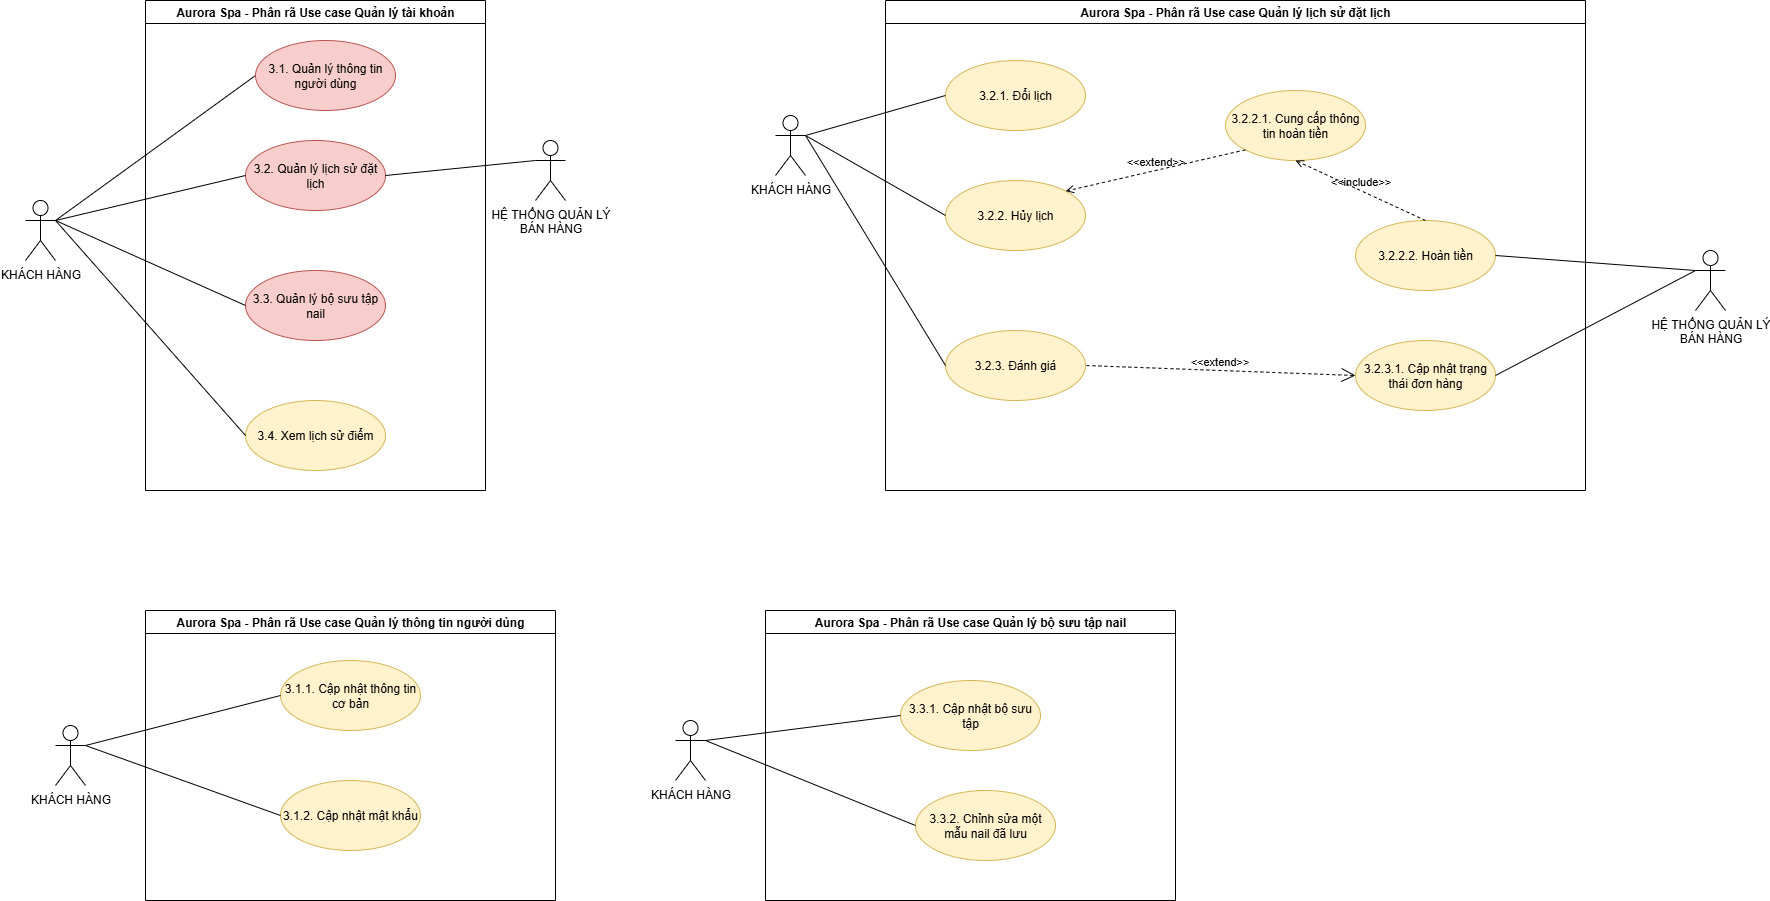

The diagram above was exported from draw.io. Its source (the exported page's mxGraphModel, read from the mxfile embedded in the PNG):
<mxGraphModel dx="1572" dy="994" grid="1" gridSize="10" guides="1" tooltips="1" connect="1" arrows="1" fold="1" page="1" pageScale="1" pageWidth="3300" pageHeight="2339" math="0" shadow="0">
  <root>
    <mxCell id="0" />
    <mxCell id="1" parent="0" />
    <mxCell id="b9dxnOF0Y82Si4T03WSa-1" value="KHÁCH HÀNG" style="shape=umlActor;verticalLabelPosition=bottom;verticalAlign=top;html=1;" parent="1" vertex="1">
      <mxGeometry x="190" y="380" width="30" height="60" as="geometry" />
    </mxCell>
    <mxCell id="6_nG5Dn9MJtHZkgpT3Hc-2" value="3.2. Quản lý lịch sử đặt lịch" style="ellipse;whiteSpace=wrap;html=1;fillColor=#f8cecc;strokeColor=#b85450;" parent="1" vertex="1">
      <mxGeometry x="410" y="320" width="140" height="70" as="geometry" />
    </mxCell>
    <mxCell id="6_nG5Dn9MJtHZkgpT3Hc-3" value="3.3. Quản lý bộ sưu tập nail" style="ellipse;whiteSpace=wrap;html=1;fillColor=#f8cecc;strokeColor=#b85450;" parent="1" vertex="1">
      <mxGeometry x="410" y="450" width="140" height="70" as="geometry" />
    </mxCell>
    <mxCell id="hiiNXVB2otsrH7IFThJa-3" value="HỆ THỐNG QUẢN LÝ&lt;div&gt;BÁN HÀNG&lt;/div&gt;" style="shape=umlActor;verticalLabelPosition=bottom;verticalAlign=top;html=1;" parent="1" vertex="1">
      <mxGeometry x="700" y="320" width="30" height="60" as="geometry" />
    </mxCell>
    <mxCell id="ZNrwyT8x62LOVsx42XH3-1" value="3.4. Xem lịch sử điểm" style="ellipse;whiteSpace=wrap;html=1;fillColor=#fff2cc;strokeColor=#d6b656;" parent="1" vertex="1">
      <mxGeometry x="410" y="580" width="140" height="70" as="geometry" />
    </mxCell>
    <mxCell id="ZNrwyT8x62LOVsx42XH3-2" value="" style="edgeStyle=none;html=1;endArrow=none;verticalAlign=bottom;rounded=0;exitX=1;exitY=0.3333333333333333;exitDx=0;exitDy=0;entryX=0;entryY=0.5;entryDx=0;entryDy=0;exitPerimeter=0;" parent="1" source="b9dxnOF0Y82Si4T03WSa-1" target="6_nG5Dn9MJtHZkgpT3Hc-1" edge="1">
      <mxGeometry width="160" relative="1" as="geometry">
        <mxPoint x="329.99999999999727" y="455" as="sourcePoint" />
        <mxPoint x="580" y="440" as="targetPoint" />
      </mxGeometry>
    </mxCell>
    <mxCell id="ZNrwyT8x62LOVsx42XH3-3" value="" style="edgeStyle=none;html=1;endArrow=none;verticalAlign=bottom;rounded=0;exitX=1;exitY=0.3333333333333333;exitDx=0;exitDy=0;entryX=0;entryY=0.5;entryDx=0;entryDy=0;exitPerimeter=0;" parent="1" source="b9dxnOF0Y82Si4T03WSa-1" target="6_nG5Dn9MJtHZkgpT3Hc-2" edge="1">
      <mxGeometry width="160" relative="1" as="geometry">
        <mxPoint x="329.99999999999727" y="455" as="sourcePoint" />
        <mxPoint x="580" y="440" as="targetPoint" />
      </mxGeometry>
    </mxCell>
    <mxCell id="ZNrwyT8x62LOVsx42XH3-4" value="" style="edgeStyle=none;html=1;endArrow=none;verticalAlign=bottom;rounded=0;exitX=1;exitY=0.3333333333333333;exitDx=0;exitDy=0;entryX=0;entryY=0.5;entryDx=0;entryDy=0;exitPerimeter=0;" parent="1" source="b9dxnOF0Y82Si4T03WSa-1" target="6_nG5Dn9MJtHZkgpT3Hc-3" edge="1">
      <mxGeometry width="160" relative="1" as="geometry">
        <mxPoint x="329.99999999999727" y="455" as="sourcePoint" />
        <mxPoint x="580" y="440" as="targetPoint" />
      </mxGeometry>
    </mxCell>
    <mxCell id="ZNrwyT8x62LOVsx42XH3-5" value="" style="edgeStyle=none;html=1;endArrow=none;verticalAlign=bottom;rounded=0;exitX=1;exitY=0.3333333333333333;exitDx=0;exitDy=0;entryX=0;entryY=0.5;entryDx=0;entryDy=0;exitPerimeter=0;" parent="1" source="b9dxnOF0Y82Si4T03WSa-1" target="ZNrwyT8x62LOVsx42XH3-1" edge="1">
      <mxGeometry width="160" relative="1" as="geometry">
        <mxPoint x="329.99999999999727" y="455" as="sourcePoint" />
        <mxPoint x="580" y="440" as="targetPoint" />
      </mxGeometry>
    </mxCell>
    <mxCell id="4DazUCpssZdl8LkIexoz-33" value="" style="endArrow=none;html=1;rounded=0;entryX=1;entryY=0.5;entryDx=0;entryDy=0;exitX=0;exitY=0.3333333333333333;exitDx=0;exitDy=0;exitPerimeter=0;" parent="1" source="hiiNXVB2otsrH7IFThJa-3" target="6_nG5Dn9MJtHZkgpT3Hc-2" edge="1">
      <mxGeometry width="50" height="50" relative="1" as="geometry">
        <mxPoint x="420" y="440" as="sourcePoint" />
        <mxPoint x="470" y="390" as="targetPoint" />
      </mxGeometry>
    </mxCell>
    <mxCell id="kbMv1PdGAmOWuWcdMAlH-1" value="Aurora Spa - Phân rã Use case Quản lý tài khoản" style="swimlane;whiteSpace=wrap;html=1;" parent="1" vertex="1">
      <mxGeometry x="310" y="180" width="340" height="490" as="geometry" />
    </mxCell>
    <mxCell id="6_nG5Dn9MJtHZkgpT3Hc-1" value="3.1. Quản lý thông tin người dùng" style="ellipse;whiteSpace=wrap;html=1;fillColor=#f8cecc;strokeColor=#b85450;" parent="kbMv1PdGAmOWuWcdMAlH-1" vertex="1">
      <mxGeometry x="110" y="40" width="140" height="70" as="geometry" />
    </mxCell>
    <mxCell id="dQmPUS1QirIjuN9O1WYb-1" value="Aurora Spa - Phân rã Use case Quản lý thông tin người dùng" style="swimlane;whiteSpace=wrap;html=1;" parent="1" vertex="1">
      <mxGeometry x="310" y="790" width="410" height="290" as="geometry" />
    </mxCell>
    <mxCell id="wJ0BgfU-X2_6pkm4y9Wq-2" value="3.1.1. Cập nhật thông tin cơ bản" style="ellipse;whiteSpace=wrap;html=1;fillColor=#fff2cc;strokeColor=#d6b656;" parent="dQmPUS1QirIjuN9O1WYb-1" vertex="1">
      <mxGeometry x="135" y="50" width="140" height="70" as="geometry" />
    </mxCell>
    <mxCell id="wJ0BgfU-X2_6pkm4y9Wq-3" value="3.1.2. Cập nhật mật khẩu" style="ellipse;whiteSpace=wrap;html=1;fillColor=#fff2cc;strokeColor=#d6b656;" parent="dQmPUS1QirIjuN9O1WYb-1" vertex="1">
      <mxGeometry x="135" y="170" width="140" height="70" as="geometry" />
    </mxCell>
    <mxCell id="wJ0BgfU-X2_6pkm4y9Wq-1" value="KHÁCH HÀNG" style="shape=umlActor;verticalLabelPosition=bottom;verticalAlign=top;html=1;" parent="1" vertex="1">
      <mxGeometry x="220" y="905" width="30" height="60" as="geometry" />
    </mxCell>
    <mxCell id="wJ0BgfU-X2_6pkm4y9Wq-4" value="" style="endArrow=none;html=1;rounded=0;exitX=1;exitY=0.3333333333333333;exitDx=0;exitDy=0;exitPerimeter=0;entryX=0;entryY=0.5;entryDx=0;entryDy=0;" parent="1" source="wJ0BgfU-X2_6pkm4y9Wq-1" target="wJ0BgfU-X2_6pkm4y9Wq-2" edge="1">
      <mxGeometry width="50" height="50" relative="1" as="geometry">
        <mxPoint x="610" y="1190" as="sourcePoint" />
        <mxPoint x="660" y="1140" as="targetPoint" />
      </mxGeometry>
    </mxCell>
    <mxCell id="wJ0BgfU-X2_6pkm4y9Wq-5" value="" style="endArrow=none;html=1;rounded=0;exitX=1;exitY=0.3333333333333333;exitDx=0;exitDy=0;exitPerimeter=0;entryX=0;entryY=0.5;entryDx=0;entryDy=0;" parent="1" source="wJ0BgfU-X2_6pkm4y9Wq-1" target="wJ0BgfU-X2_6pkm4y9Wq-3" edge="1">
      <mxGeometry width="50" height="50" relative="1" as="geometry">
        <mxPoint x="610" y="830" as="sourcePoint" />
        <mxPoint x="660" y="780" as="targetPoint" />
      </mxGeometry>
    </mxCell>
    <mxCell id="wJ0BgfU-X2_6pkm4y9Wq-6" value="Aurora Spa - Phân rã Use case Quản lý lịch sử đặt lịch" style="swimlane;whiteSpace=wrap;html=1;" parent="1" vertex="1">
      <mxGeometry x="1050" y="180" width="700" height="490" as="geometry" />
    </mxCell>
    <mxCell id="wJ0BgfU-X2_6pkm4y9Wq-10" value="3.2.1. Đổi lịch" style="ellipse;whiteSpace=wrap;html=1;fillColor=#fff2cc;strokeColor=#d6b656;" parent="wJ0BgfU-X2_6pkm4y9Wq-6" vertex="1">
      <mxGeometry x="60" y="60" width="140" height="70" as="geometry" />
    </mxCell>
    <mxCell id="wJ0BgfU-X2_6pkm4y9Wq-11" value="3.2.2. Hủy lịch" style="ellipse;whiteSpace=wrap;html=1;fillColor=#fff2cc;strokeColor=#d6b656;" parent="wJ0BgfU-X2_6pkm4y9Wq-6" vertex="1">
      <mxGeometry x="60" y="180" width="140" height="70" as="geometry" />
    </mxCell>
    <mxCell id="wJ0BgfU-X2_6pkm4y9Wq-12" value="3.2.3. Đánh giá" style="ellipse;whiteSpace=wrap;html=1;fillColor=#fff2cc;strokeColor=#d6b656;" parent="wJ0BgfU-X2_6pkm4y9Wq-6" vertex="1">
      <mxGeometry x="60" y="330" width="140" height="70" as="geometry" />
    </mxCell>
    <mxCell id="wJ0BgfU-X2_6pkm4y9Wq-13" value="3.2.3.1. Cập nhật trạng thái đơn hàng" style="ellipse;whiteSpace=wrap;html=1;fillColor=#fff2cc;strokeColor=#d6b656;" parent="wJ0BgfU-X2_6pkm4y9Wq-6" vertex="1">
      <mxGeometry x="470" y="340" width="140" height="70" as="geometry" />
    </mxCell>
    <mxCell id="wJ0BgfU-X2_6pkm4y9Wq-14" value="&amp;lt;&amp;lt;extend&amp;gt;&amp;gt;" style="edgeStyle=none;html=1;startArrow=open;endArrow=none;startSize=12;verticalAlign=bottom;dashed=1;labelBackgroundColor=none;rounded=0;entryX=1;entryY=0.5;entryDx=0;entryDy=0;exitX=0;exitY=0.5;exitDx=0;exitDy=0;" parent="wJ0BgfU-X2_6pkm4y9Wq-6" source="wJ0BgfU-X2_6pkm4y9Wq-13" target="wJ0BgfU-X2_6pkm4y9Wq-12" edge="1">
      <mxGeometry width="160" relative="1" as="geometry">
        <mxPoint x="270" y="440" as="sourcePoint" />
        <mxPoint x="430" y="440" as="targetPoint" />
      </mxGeometry>
    </mxCell>
    <mxCell id="wJ0BgfU-X2_6pkm4y9Wq-17" value="3.2.2.1. Cung cấp thông tin hoàn tiền" style="ellipse;whiteSpace=wrap;html=1;fillColor=#fff2cc;strokeColor=#d6b656;" parent="wJ0BgfU-X2_6pkm4y9Wq-6" vertex="1">
      <mxGeometry x="340" y="90" width="140" height="70" as="geometry" />
    </mxCell>
    <mxCell id="wJ0BgfU-X2_6pkm4y9Wq-18" value="3.2.2.2. Hoàn tiền" style="ellipse;whiteSpace=wrap;html=1;fillColor=#fff2cc;strokeColor=#d6b656;" parent="wJ0BgfU-X2_6pkm4y9Wq-6" vertex="1">
      <mxGeometry x="470" y="220" width="140" height="70" as="geometry" />
    </mxCell>
    <mxCell id="wJ0BgfU-X2_6pkm4y9Wq-20" value="&amp;lt;&amp;lt;extend&amp;gt;&amp;gt;" style="html=1;verticalAlign=bottom;labelBackgroundColor=none;endArrow=open;endFill=0;dashed=1;rounded=0;exitX=0;exitY=1;exitDx=0;exitDy=0;entryX=1;entryY=0;entryDx=0;entryDy=0;" parent="wJ0BgfU-X2_6pkm4y9Wq-6" source="wJ0BgfU-X2_6pkm4y9Wq-17" target="wJ0BgfU-X2_6pkm4y9Wq-11" edge="1">
      <mxGeometry width="160" relative="1" as="geometry">
        <mxPoint x="60" y="260" as="sourcePoint" />
        <mxPoint x="220" y="260" as="targetPoint" />
      </mxGeometry>
    </mxCell>
    <mxCell id="wJ0BgfU-X2_6pkm4y9Wq-21" value="&amp;lt;&amp;lt;include&amp;gt;&amp;gt;" style="html=1;verticalAlign=bottom;labelBackgroundColor=none;endArrow=open;endFill=0;dashed=1;rounded=0;entryX=0.5;entryY=1;entryDx=0;entryDy=0;exitX=0.5;exitY=0;exitDx=0;exitDy=0;" parent="wJ0BgfU-X2_6pkm4y9Wq-6" source="wJ0BgfU-X2_6pkm4y9Wq-18" target="wJ0BgfU-X2_6pkm4y9Wq-17" edge="1">
      <mxGeometry width="160" relative="1" as="geometry">
        <mxPoint x="200" y="310" as="sourcePoint" />
        <mxPoint x="360" y="310" as="targetPoint" />
      </mxGeometry>
    </mxCell>
    <mxCell id="wJ0BgfU-X2_6pkm4y9Wq-9" value="KHÁCH HÀNG" style="shape=umlActor;verticalLabelPosition=bottom;verticalAlign=top;html=1;" parent="1" vertex="1">
      <mxGeometry x="940" y="295" width="30" height="60" as="geometry" />
    </mxCell>
    <mxCell id="wJ0BgfU-X2_6pkm4y9Wq-15" value="HỆ THỐNG QUẢN LÝ&lt;div&gt;BÁN HÀNG&lt;/div&gt;" style="shape=umlActor;verticalLabelPosition=bottom;verticalAlign=top;html=1;" parent="1" vertex="1">
      <mxGeometry x="1860" y="430" width="30" height="60" as="geometry" />
    </mxCell>
    <mxCell id="wJ0BgfU-X2_6pkm4y9Wq-16" value="" style="edgeStyle=none;html=1;endArrow=none;verticalAlign=bottom;rounded=0;exitX=1;exitY=0.5;exitDx=0;exitDy=0;entryX=0;entryY=0.3333333333333333;entryDx=0;entryDy=0;entryPerimeter=0;" parent="1" source="wJ0BgfU-X2_6pkm4y9Wq-13" target="wJ0BgfU-X2_6pkm4y9Wq-15" edge="1">
      <mxGeometry width="160" relative="1" as="geometry">
        <mxPoint x="1170" y="620" as="sourcePoint" />
        <mxPoint x="1330" y="620" as="targetPoint" />
      </mxGeometry>
    </mxCell>
    <mxCell id="wJ0BgfU-X2_6pkm4y9Wq-19" value="" style="endArrow=none;html=1;rounded=0;exitX=0;exitY=0.3333333333333333;exitDx=0;exitDy=0;exitPerimeter=0;entryX=1;entryY=0.5;entryDx=0;entryDy=0;" parent="1" source="wJ0BgfU-X2_6pkm4y9Wq-15" target="wJ0BgfU-X2_6pkm4y9Wq-18" edge="1">
      <mxGeometry width="50" height="50" relative="1" as="geometry">
        <mxPoint x="1440" y="470" as="sourcePoint" />
        <mxPoint x="1490" y="420" as="targetPoint" />
      </mxGeometry>
    </mxCell>
    <mxCell id="wJ0BgfU-X2_6pkm4y9Wq-22" value="" style="endArrow=none;html=1;rounded=0;exitX=1;exitY=0.3333333333333333;exitDx=0;exitDy=0;exitPerimeter=0;entryX=0;entryY=0.5;entryDx=0;entryDy=0;" parent="1" source="wJ0BgfU-X2_6pkm4y9Wq-9" target="wJ0BgfU-X2_6pkm4y9Wq-10" edge="1">
      <mxGeometry width="50" height="50" relative="1" as="geometry">
        <mxPoint x="1440" y="400" as="sourcePoint" />
        <mxPoint x="1490" y="350" as="targetPoint" />
      </mxGeometry>
    </mxCell>
    <mxCell id="wJ0BgfU-X2_6pkm4y9Wq-23" value="" style="endArrow=none;html=1;rounded=0;exitX=1;exitY=0.3333333333333333;exitDx=0;exitDy=0;exitPerimeter=0;entryX=0;entryY=0.5;entryDx=0;entryDy=0;" parent="1" source="wJ0BgfU-X2_6pkm4y9Wq-9" target="wJ0BgfU-X2_6pkm4y9Wq-11" edge="1">
      <mxGeometry width="50" height="50" relative="1" as="geometry">
        <mxPoint x="1440" y="400" as="sourcePoint" />
        <mxPoint x="1490" y="350" as="targetPoint" />
      </mxGeometry>
    </mxCell>
    <mxCell id="wJ0BgfU-X2_6pkm4y9Wq-24" value="" style="endArrow=none;html=1;rounded=0;exitX=1;exitY=0.3333333333333333;exitDx=0;exitDy=0;exitPerimeter=0;entryX=0;entryY=0.5;entryDx=0;entryDy=0;" parent="1" source="wJ0BgfU-X2_6pkm4y9Wq-9" target="wJ0BgfU-X2_6pkm4y9Wq-12" edge="1">
      <mxGeometry width="50" height="50" relative="1" as="geometry">
        <mxPoint x="1440" y="400" as="sourcePoint" />
        <mxPoint x="1490" y="350" as="targetPoint" />
      </mxGeometry>
    </mxCell>
    <mxCell id="wJ0BgfU-X2_6pkm4y9Wq-25" value="Aurora Spa - Phân rã Use case Quản lý bộ sưu tập nail" style="swimlane;whiteSpace=wrap;html=1;" parent="1" vertex="1">
      <mxGeometry x="930" y="790" width="410" height="290" as="geometry" />
    </mxCell>
    <mxCell id="wJ0BgfU-X2_6pkm4y9Wq-29" value="3.3.1. Cập nhật bộ sưu tập" style="ellipse;whiteSpace=wrap;html=1;fillColor=#fff2cc;strokeColor=#d6b656;" parent="wJ0BgfU-X2_6pkm4y9Wq-25" vertex="1">
      <mxGeometry x="135" y="70" width="140" height="70" as="geometry" />
    </mxCell>
    <mxCell id="wJ0BgfU-X2_6pkm4y9Wq-30" value="3.3.2. Chỉnh sửa một mẫu nail đã lưu" style="ellipse;whiteSpace=wrap;html=1;fillColor=#fff2cc;strokeColor=#d6b656;" parent="wJ0BgfU-X2_6pkm4y9Wq-25" vertex="1">
      <mxGeometry x="150" y="180" width="140" height="70" as="geometry" />
    </mxCell>
    <mxCell id="wJ0BgfU-X2_6pkm4y9Wq-28" value="KHÁCH HÀNG" style="shape=umlActor;verticalLabelPosition=bottom;verticalAlign=top;html=1;" parent="1" vertex="1">
      <mxGeometry x="840" y="900" width="30" height="60" as="geometry" />
    </mxCell>
    <mxCell id="wJ0BgfU-X2_6pkm4y9Wq-31" value="" style="endArrow=none;html=1;rounded=0;exitX=1;exitY=0.3333333333333333;exitDx=0;exitDy=0;entryX=0;entryY=0.5;entryDx=0;entryDy=0;exitPerimeter=0;" parent="1" source="wJ0BgfU-X2_6pkm4y9Wq-28" target="wJ0BgfU-X2_6pkm4y9Wq-29" edge="1">
      <mxGeometry width="50" height="50" relative="1" as="geometry">
        <mxPoint x="1030" y="910" as="sourcePoint" />
        <mxPoint x="1360" y="705" as="targetPoint" />
      </mxGeometry>
    </mxCell>
    <mxCell id="wJ0BgfU-X2_6pkm4y9Wq-32" value="" style="endArrow=none;html=1;rounded=0;exitX=1;exitY=0.3333333333333333;exitDx=0;exitDy=0;entryX=0;entryY=0.5;entryDx=0;entryDy=0;exitPerimeter=0;" parent="1" source="wJ0BgfU-X2_6pkm4y9Wq-28" target="wJ0BgfU-X2_6pkm4y9Wq-30" edge="1">
      <mxGeometry width="50" height="50" relative="1" as="geometry">
        <mxPoint x="1030" y="910" as="sourcePoint" />
        <mxPoint x="1360" y="705" as="targetPoint" />
      </mxGeometry>
    </mxCell>
  </root>
</mxGraphModel>